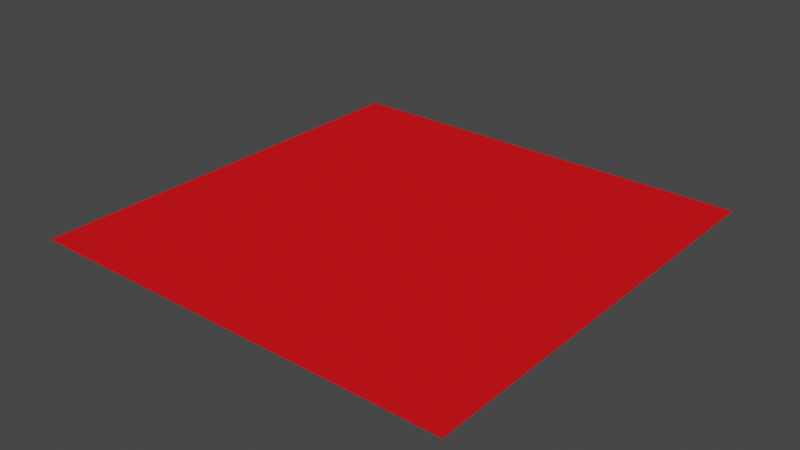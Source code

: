 # Source: Cel.blend  (saved by Blender 2.82.7; exported with 4.5.12 LTS)
import bpy
from mathutils import Matrix  # noqa: F401  (used for matrix-valued properties, if any)

bpy.ops.wm.read_factory_settings(use_empty=True)
scene = bpy.context.scene
scene.name = 'Scene'

# ---- collections
col_collection = bpy.data.collections.new('Collection'); scene.collection.children.link(col_collection)

# ---- materials (node trees are filled in below, after node groups)
mat_material_001 = bpy.data.materials.new('Material.001')
mat_material_001.alpha_threshold = 0.2708
mat_material_001.use_transparent_shadow = False
mat_material_001.diffuse_color = (0.8, 0.00946, 0.0133, 1.0)
mat_material_001.metallic = 1.0

# ---- material node trees

# ---- world
world_world = bpy.data.worlds.new('World'); scene.world = world_world
world_world.use_nodes = True; world_world.node_tree.nodes.clear()
_N = world_world.node_tree.nodes; _L = world_world.node_tree.links
n0 = _N.new('ShaderNodeOutputWorld'); n0.name = 'World Output'; n0.location = (300, 300)
n1 = _N.new('ShaderNodeBackground'); n1.name = 'Background'; n1.location = (10, 300)
n1.inputs[0].default_value = (0.05088, 0.05088, 0.05088, 1.0)
_L.new(n1.outputs[0], n0.inputs[0])
n0.is_active_output = True
world_world.color = (0.05088, 0.05088, 0.05088)
world_world.use_sun_shadow = False
world_world.sun_shadow_jitter_overblur = 0.0

# ---- meshes
me_plane = bpy.data.meshes.new('Plane')
me_plane.from_pydata([(-1.0, -1.0, 0.0), (1.0, -1.0, 0.0), (-1.0, 1.0, 0.0), (1.0, 1.0, 0.0)], [], [(0, 1, 3, 2)])
_uv = me_plane.uv_layers.new(name='UVMap')
_uv.uv.foreach_set('vector', [0.0, 0.0, 1.0, 0.0, 1.0, 1.0, 0.0, 1.0])
me_plane.materials.append(mat_material_001)
me_plane.use_remesh_fix_poles = True
me_plane.use_remesh_preserve_attributes = False
me_plane.use_mirror_vertex_groups = False
me_plane.update()

# ---- objects
ob_plane = bpy.data.objects.new('Plane', me_plane)

# ---- transforms, parenting, visibility, modifiers, constraints
ob_plane.location = (0.0, 0.0, 0.0)
ob_plane.lineart.crease_threshold = 0.0

# ---- collection membership
col_collection.objects.link(ob_plane)

# ---- scene / render settings (as saved in the file)
scene.frame_start = 1; scene.frame_end = 250; scene.frame_set(1)
scene.render.engine = 'BLENDER_EEVEE_NEXT'
scene.cycles.use_denoising = False
scene.cycles.samples = 128
scene.cycles.sampling_pattern = 'TABULATED_SOBOL'
scene.cycles.use_adaptive_sampling = False
scene.cycles.use_light_tree = False
scene.view_settings.view_transform = 'Filmic'
bpy.context.view_layer.update()

# ---- added for rendering (the .blend has no active camera and no usable light): camera, sun
cam_auto = bpy.data.cameras.new('AutoCamera')
cam_auto.lens = 50.0
cam_auto.sensor_width = 36.0
cam_auto.clip_end = 1000.0
ob_auto_camera = bpy.data.objects.new('AutoCamera', cam_auto)
scene.collection.objects.link(ob_auto_camera)
ob_auto_camera.location = (2.61693, -3.14032, 2.09354)
ob_auto_camera.rotation_euler = (1.09748, -7.21219e-08, 0.694738)
scene.camera = ob_auto_camera
light_auto_sun = bpy.data.lights.new('AutoSun', 'SUN')
light_auto_sun.energy = 3.0
light_auto_sun.angle = 0.0523599
ob_auto_sun = bpy.data.objects.new('AutoSun', light_auto_sun)
scene.collection.objects.link(ob_auto_sun)
ob_auto_sun.rotation_euler = (0.872665, 0.174533, 0.523599)
bpy.context.view_layer.update()
